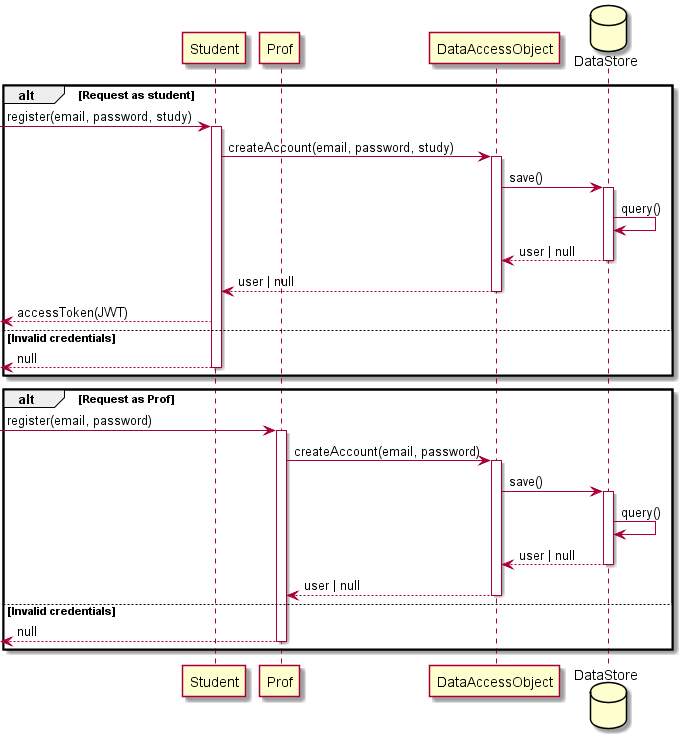

The diagram above was rendered by PlantUML. Its source (embedded in the PNG):
@startuml Register
participant Student
participant Prof
participant DataAccessObject
database DataStore

alt Request as student
-> Student: register(email, password, study)
activate Student
    Student -> DataAccessObject: createAccount(email, password, study)
    activate DataAccessObject
        DataAccessObject -> DataStore: save()
            activate DataStore
                DataStore -> DataStore: query()
                DataStore --> DataAccessObject: user | null
            deactivate DataStore
        DataAccessObject --> Student: user | null
    deactivate DataAccessObject
    <-- Student  : accessToken(JWT)
else Invalid credentials
	<-- Student: null
deactivate Student
end

alt Request as Prof
-> Prof: register(email, password)
activate Prof

    Prof -> DataAccessObject: createAccount(email, password)
    activate DataAccessObject
        DataAccessObject -> DataStore: save()
            activate DataStore
                DataStore -> DataStore: query()
                DataStore --> DataAccessObject: user | null
            deactivate DataStore
        DataAccessObject --> Prof: user | null
    deactivate DataAccessObject
else Invalid credentials
	<-- Prof: null
deactivate Prof

end


@enduml